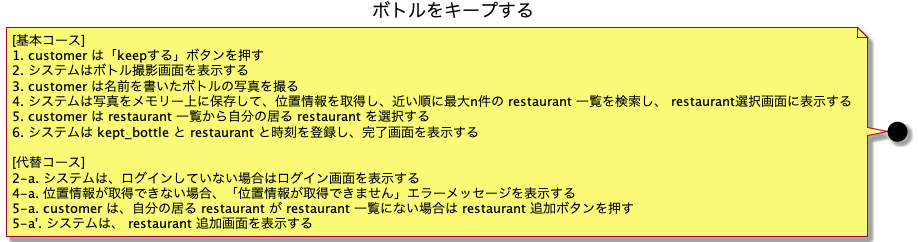

The diagram above was rendered by PlantUML. Its source (embedded in the PNG):
@startuml

title ボトルをキープする

note left
[基本コース]
1. customer は「keepする」ボタンを押す
2. システムはボトル撮影画面を表示する
3. customer は名前を書いたボトルの写真を撮る
4. システムは写真をメモリー上に保存して、位置情報を取得し、近い順に最大n件の restaurant 一覧を検索し、 restaurant選択画面に表示する
5. customer は restaurant 一覧から自分の居る restaurant を選択する
6. システムは kept_bottle と restaurant と時刻を登録し、完了画面を表示する

[代替コース]
2-a. システムは、ログインしていない場合はログイン画面を表示する
4-a. 位置情報が取得できない場合、「位置情報が取得できません」エラーメッセージを表示する
5-a. customer は、自分の居る restaurant が restaurant 一覧にない場合は restaurant 追加ボタンを押す
5-a'. システムは、 restaurant 追加画面を表示する
end note

@enduml